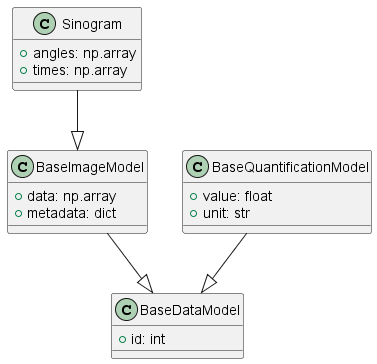

The diagram above was rendered by PlantUML. Its source (embedded in the PNG):
@startuml DataStructures

class BaseDataModel {
    +id: int
}

class BaseImageModel{
    +data: np.array
    +metadata: dict
} 

class BaseQuantificationModel{
    +value: float
    +unit: str
}

class Sinogram{
    +angles: np.array
    +times: np.array
}

Sinogram --|> BaseImageModel
BaseImageModel --|> BaseDataModel
BaseQuantificationModel --|> BaseDataModel
@enduml